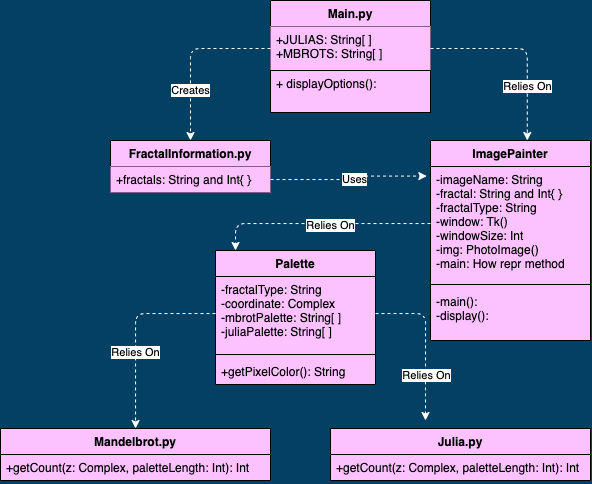

The diagram above was exported from draw.io. Its source (the exported page's mxGraphModel, read from the mxfile embedded in the PNG):
<mxGraphModel dx="1673" dy="534" grid="1" gridSize="10" guides="1" tooltips="1" connect="1" arrows="1" fold="1" page="1" pageScale="1" pageWidth="850" pageHeight="1100" background="#034063" math="0" shadow="0">
  <root>
    <mxCell id="0" />
    <mxCell id="1" parent="0" />
    <mxCell id="9pQ61N22y9TmUVx5Z8MC-1" value="Main.py" style="swimlane;fontStyle=1;align=center;verticalAlign=top;childLayout=stackLayout;horizontal=1;startSize=26;horizontalStack=0;resizeParent=1;resizeParentMax=0;resizeLast=0;collapsible=1;marginBottom=0;labelBackgroundColor=none;fillColor=#FBC2FF;strokeWidth=1;shadow=0;swimlaneLine=1;" vertex="1" parent="1">
      <mxGeometry x="265" y="70" width="160" height="70" as="geometry">
        <mxRectangle x="270" y="210" width="60" height="26" as="alternateBounds" />
      </mxGeometry>
    </mxCell>
    <mxCell id="9pQ61N22y9TmUVx5Z8MC-2" value="+JULIAS: String[ ]&#10;+MBROTS: String[ ] &#10;" style="text;strokeColor=none;fillColor=#FBC2FF;align=left;verticalAlign=top;spacingLeft=4;spacingRight=4;overflow=hidden;rotatable=0;points=[[0,0.5],[1,0.5]];portConstraint=eastwest;labelBackgroundColor=none;strokeWidth=1;shadow=0;swimlaneLine=1;" vertex="1" parent="9pQ61N22y9TmUVx5Z8MC-1">
      <mxGeometry y="26" width="160" height="44" as="geometry" />
    </mxCell>
    <mxCell id="9pQ61N22y9TmUVx5Z8MC-5" value="FractalInformation.py" style="swimlane;fontStyle=1;align=center;verticalAlign=top;childLayout=stackLayout;horizontal=1;startSize=26;horizontalStack=0;resizeParent=1;resizeParentMax=0;resizeLast=0;collapsible=1;marginBottom=0;labelBackgroundColor=none;fillColor=#FBC2FF;" vertex="1" parent="1">
      <mxGeometry x="105" y="210" width="160" height="52" as="geometry" />
    </mxCell>
    <mxCell id="9pQ61N22y9TmUVx5Z8MC-6" value="+fractals: String and Int{ }" style="text;strokeColor=none;fillColor=#FBC2FF;align=left;verticalAlign=top;spacingLeft=4;spacingRight=4;overflow=hidden;rotatable=0;points=[[0,0.5],[1,0.5]];portConstraint=eastwest;labelBackgroundColor=none;labelBorderColor=none;" vertex="1" parent="9pQ61N22y9TmUVx5Z8MC-5">
      <mxGeometry y="26" width="160" height="26" as="geometry" />
    </mxCell>
    <mxCell id="9pQ61N22y9TmUVx5Z8MC-4" value="+ displayOptions():" style="text;strokeColor=default;fillColor=#FBC2FF;align=left;verticalAlign=top;spacingLeft=4;spacingRight=4;overflow=hidden;rotatable=0;points=[[0,0.5],[1,0.5]];portConstraint=eastwest;labelBackgroundColor=none;strokeWidth=1;shadow=0;swimlaneLine=1;" vertex="1" parent="1">
      <mxGeometry x="265" y="140" width="160" height="42" as="geometry" />
    </mxCell>
    <mxCell id="9pQ61N22y9TmUVx5Z8MC-9" value="ImagePainter" style="swimlane;fontStyle=1;align=center;verticalAlign=top;childLayout=stackLayout;horizontal=1;startSize=26;horizontalStack=0;resizeParent=1;resizeParentMax=0;resizeLast=0;collapsible=1;marginBottom=0;shadow=0;labelBackgroundColor=none;labelBorderColor=none;strokeColor=default;strokeWidth=1;fillColor=#FBC2FF;swimlaneFillColor=#FBC2FF;" vertex="1" parent="1">
      <mxGeometry x="425" y="210" width="160" height="200" as="geometry" />
    </mxCell>
    <mxCell id="9pQ61N22y9TmUVx5Z8MC-10" value="-imageName: String&#10;-fractal: String and Int{ }&#10;-fractalType: String&#10;-window: Tk()&#10;-windowSize: Int &#10;-img: PhotoImage()&#10;-main: How repr method " style="text;strokeColor=none;fillColor=none;align=left;verticalAlign=top;spacingLeft=4;spacingRight=4;overflow=hidden;rotatable=0;points=[[0,0.5],[1,0.5]];portConstraint=eastwest;shadow=0;labelBackgroundColor=none;labelBorderColor=none;swimlaneFillColor=#FBC2FF;" vertex="1" parent="9pQ61N22y9TmUVx5Z8MC-9">
      <mxGeometry y="26" width="160" height="114" as="geometry" />
    </mxCell>
    <mxCell id="9pQ61N22y9TmUVx5Z8MC-11" value="" style="line;strokeWidth=1;fillColor=none;align=left;verticalAlign=middle;spacingTop=-1;spacingLeft=3;spacingRight=3;rotatable=0;labelPosition=right;points=[];portConstraint=eastwest;shadow=0;labelBackgroundColor=none;labelBorderColor=none;swimlaneFillColor=#FBC2FF;" vertex="1" parent="9pQ61N22y9TmUVx5Z8MC-9">
      <mxGeometry y="140" width="160" height="8" as="geometry" />
    </mxCell>
    <mxCell id="9pQ61N22y9TmUVx5Z8MC-12" value="-main():&#10;-display():" style="text;strokeColor=none;fillColor=none;align=left;verticalAlign=top;spacingLeft=4;spacingRight=4;overflow=hidden;rotatable=0;points=[[0,0.5],[1,0.5]];portConstraint=eastwest;shadow=0;labelBackgroundColor=none;labelBorderColor=none;swimlaneFillColor=#FBC2FF;" vertex="1" parent="9pQ61N22y9TmUVx5Z8MC-9">
      <mxGeometry y="148" width="160" height="52" as="geometry" />
    </mxCell>
    <mxCell id="9pQ61N22y9TmUVx5Z8MC-17" value="Palette" style="swimlane;fontStyle=1;align=center;verticalAlign=top;childLayout=stackLayout;horizontal=1;startSize=26;horizontalStack=0;resizeParent=1;resizeParentMax=0;resizeLast=0;collapsible=1;marginBottom=0;shadow=0;labelBackgroundColor=none;labelBorderColor=none;strokeColor=default;strokeWidth=1;fillColor=#FBC2FF;swimlaneFillColor=#FBC2FF;" vertex="1" parent="1">
      <mxGeometry x="210" y="320" width="160" height="134" as="geometry" />
    </mxCell>
    <mxCell id="9pQ61N22y9TmUVx5Z8MC-18" value="-fractalType: String&#10;-coordinate: Complex&#10;-mbrotPalette: String[ ]&#10;-juliaPalette: String[ ]" style="text;strokeColor=none;fillColor=none;align=left;verticalAlign=top;spacingLeft=4;spacingRight=4;overflow=hidden;rotatable=0;points=[[0,0.5],[1,0.5]];portConstraint=eastwest;shadow=0;labelBackgroundColor=none;labelBorderColor=none;swimlaneFillColor=#FBC2FF;" vertex="1" parent="9pQ61N22y9TmUVx5Z8MC-17">
      <mxGeometry y="26" width="160" height="74" as="geometry" />
    </mxCell>
    <mxCell id="9pQ61N22y9TmUVx5Z8MC-19" value="" style="line;strokeWidth=1;fillColor=none;align=left;verticalAlign=middle;spacingTop=-1;spacingLeft=3;spacingRight=3;rotatable=0;labelPosition=right;points=[];portConstraint=eastwest;shadow=0;labelBackgroundColor=none;labelBorderColor=none;swimlaneFillColor=#FBC2FF;" vertex="1" parent="9pQ61N22y9TmUVx5Z8MC-17">
      <mxGeometry y="100" width="160" height="8" as="geometry" />
    </mxCell>
    <mxCell id="9pQ61N22y9TmUVx5Z8MC-20" value="+getPixelColor(): String" style="text;strokeColor=none;fillColor=none;align=left;verticalAlign=top;spacingLeft=4;spacingRight=4;overflow=hidden;rotatable=0;points=[[0,0.5],[1,0.5]];portConstraint=eastwest;shadow=0;labelBackgroundColor=none;labelBorderColor=none;swimlaneFillColor=#FBC2FF;" vertex="1" parent="9pQ61N22y9TmUVx5Z8MC-17">
      <mxGeometry y="108" width="160" height="26" as="geometry" />
    </mxCell>
    <mxCell id="9pQ61N22y9TmUVx5Z8MC-21" value="Mandelbrot.py" style="swimlane;fontStyle=1;align=center;verticalAlign=top;childLayout=stackLayout;horizontal=1;startSize=26;horizontalStack=0;resizeParent=1;resizeParentMax=0;resizeLast=0;collapsible=1;marginBottom=0;shadow=0;labelBackgroundColor=none;labelBorderColor=none;strokeColor=default;strokeWidth=1;fillColor=#FBC2FF;swimlaneFillColor=#FBC2FF;" vertex="1" parent="1">
      <mxGeometry x="-5" y="498" width="270" height="52" as="geometry" />
    </mxCell>
    <mxCell id="9pQ61N22y9TmUVx5Z8MC-24" value="+getCount(z: Complex, paletteLength: Int): Int" style="text;strokeColor=none;fillColor=none;align=left;verticalAlign=top;spacingLeft=4;spacingRight=4;overflow=hidden;rotatable=0;points=[[0,0.5],[1,0.5]];portConstraint=eastwest;shadow=0;labelBackgroundColor=none;labelBorderColor=none;swimlaneFillColor=#FBC2FF;" vertex="1" parent="9pQ61N22y9TmUVx5Z8MC-21">
      <mxGeometry y="26" width="270" height="26" as="geometry" />
    </mxCell>
    <mxCell id="9pQ61N22y9TmUVx5Z8MC-25" value="Julia.py" style="swimlane;fontStyle=1;align=center;verticalAlign=top;childLayout=stackLayout;horizontal=1;startSize=26;horizontalStack=0;resizeParent=1;resizeParentMax=0;resizeLast=0;collapsible=1;marginBottom=0;shadow=0;labelBackgroundColor=none;labelBorderColor=none;strokeColor=default;strokeWidth=1;fillColor=#FBC2FF;swimlaneFillColor=#FBC2FF;" vertex="1" parent="1">
      <mxGeometry x="325" y="498" width="260" height="52" as="geometry" />
    </mxCell>
    <mxCell id="9pQ61N22y9TmUVx5Z8MC-28" value="+getCount(z: Complex, paletteLength: Int): Int" style="text;strokeColor=none;fillColor=none;align=left;verticalAlign=top;spacingLeft=4;spacingRight=4;overflow=hidden;rotatable=0;points=[[0,0.5],[1,0.5]];portConstraint=eastwest;shadow=0;labelBackgroundColor=none;labelBorderColor=none;swimlaneFillColor=#FBC2FF;" vertex="1" parent="9pQ61N22y9TmUVx5Z8MC-25">
      <mxGeometry y="26" width="260" height="26" as="geometry" />
    </mxCell>
    <mxCell id="9pQ61N22y9TmUVx5Z8MC-94" style="edgeStyle=orthogonalEdgeStyle;rounded=1;orthogonalLoop=1;jettySize=auto;html=1;entryX=0.605;entryY=0;entryDx=0;entryDy=0;entryPerimeter=0;dashed=1;strokeColor=#FFFFFF;" edge="1" parent="1" source="9pQ61N22y9TmUVx5Z8MC-2" target="9pQ61N22y9TmUVx5Z8MC-9">
      <mxGeometry relative="1" as="geometry" />
    </mxCell>
    <mxCell id="9pQ61N22y9TmUVx5Z8MC-101" value="Relies On" style="edgeLabel;html=1;align=center;verticalAlign=middle;resizable=0;points=[];" vertex="1" connectable="0" parent="9pQ61N22y9TmUVx5Z8MC-94">
      <mxGeometry x="0.4279" relative="1" as="geometry">
        <mxPoint as="offset" />
      </mxGeometry>
    </mxCell>
    <mxCell id="9pQ61N22y9TmUVx5Z8MC-95" style="edgeStyle=orthogonalEdgeStyle;rounded=1;orthogonalLoop=1;jettySize=auto;html=1;dashed=1;strokeColor=#FFFFFF;" edge="1" parent="1" source="9pQ61N22y9TmUVx5Z8MC-2" target="9pQ61N22y9TmUVx5Z8MC-5">
      <mxGeometry relative="1" as="geometry" />
    </mxCell>
    <mxCell id="9pQ61N22y9TmUVx5Z8MC-100" value="Creates" style="edgeLabel;html=1;align=center;verticalAlign=middle;resizable=0;points=[];" vertex="1" connectable="0" parent="9pQ61N22y9TmUVx5Z8MC-95">
      <mxGeometry x="0.4125" relative="1" as="geometry">
        <mxPoint as="offset" />
      </mxGeometry>
    </mxCell>
    <mxCell id="9pQ61N22y9TmUVx5Z8MC-96" style="edgeStyle=orthogonalEdgeStyle;rounded=1;orthogonalLoop=1;jettySize=auto;html=1;entryX=0.125;entryY=0;entryDx=0;entryDy=0;entryPerimeter=0;dashed=1;strokeColor=#FFFFFF;" edge="1" parent="1" source="9pQ61N22y9TmUVx5Z8MC-10" target="9pQ61N22y9TmUVx5Z8MC-17">
      <mxGeometry relative="1" as="geometry" />
    </mxCell>
    <mxCell id="9pQ61N22y9TmUVx5Z8MC-104" value="Relies On" style="edgeLabel;html=1;align=center;verticalAlign=middle;resizable=0;points=[];" vertex="1" connectable="0" parent="9pQ61N22y9TmUVx5Z8MC-96">
      <mxGeometry x="-0.0893" y="2" relative="1" as="geometry">
        <mxPoint as="offset" />
      </mxGeometry>
    </mxCell>
    <mxCell id="9pQ61N22y9TmUVx5Z8MC-97" style="edgeStyle=orthogonalEdgeStyle;rounded=1;orthogonalLoop=1;jettySize=auto;html=1;dashed=1;strokeColor=#FFFFFF;" edge="1" parent="1" source="9pQ61N22y9TmUVx5Z8MC-18" target="9pQ61N22y9TmUVx5Z8MC-21">
      <mxGeometry relative="1" as="geometry" />
    </mxCell>
    <mxCell id="9pQ61N22y9TmUVx5Z8MC-105" value="Relies On" style="edgeLabel;html=1;align=center;verticalAlign=middle;resizable=0;points=[];" vertex="1" connectable="0" parent="9pQ61N22y9TmUVx5Z8MC-97">
      <mxGeometry x="0.2121" relative="1" as="geometry">
        <mxPoint as="offset" />
      </mxGeometry>
    </mxCell>
    <mxCell id="9pQ61N22y9TmUVx5Z8MC-98" style="edgeStyle=orthogonalEdgeStyle;rounded=1;orthogonalLoop=1;jettySize=auto;html=1;dashed=1;strokeColor=#FFFFFF;" edge="1" parent="1" source="9pQ61N22y9TmUVx5Z8MC-18">
      <mxGeometry relative="1" as="geometry">
        <mxPoint x="420" y="490" as="targetPoint" />
      </mxGeometry>
    </mxCell>
    <mxCell id="9pQ61N22y9TmUVx5Z8MC-106" value="Relies On" style="edgeLabel;html=1;align=center;verticalAlign=middle;resizable=0;points=[];" vertex="1" connectable="0" parent="9pQ61N22y9TmUVx5Z8MC-98">
      <mxGeometry x="0.4229" y="1" relative="1" as="geometry">
        <mxPoint as="offset" />
      </mxGeometry>
    </mxCell>
    <mxCell id="9pQ61N22y9TmUVx5Z8MC-102" style="edgeStyle=orthogonalEdgeStyle;rounded=1;orthogonalLoop=1;jettySize=auto;html=1;entryX=-0.023;entryY=0.084;entryDx=0;entryDy=0;entryPerimeter=0;dashed=1;strokeColor=#FFFFFF;" edge="1" parent="1" source="9pQ61N22y9TmUVx5Z8MC-6" target="9pQ61N22y9TmUVx5Z8MC-10">
      <mxGeometry relative="1" as="geometry" />
    </mxCell>
    <mxCell id="9pQ61N22y9TmUVx5Z8MC-103" value="Uses" style="edgeLabel;html=1;align=center;verticalAlign=middle;resizable=0;points=[];" vertex="1" connectable="0" parent="9pQ61N22y9TmUVx5Z8MC-102">
      <mxGeometry x="0.0862" y="-3" relative="1" as="geometry">
        <mxPoint as="offset" />
      </mxGeometry>
    </mxCell>
  </root>
</mxGraphModel>